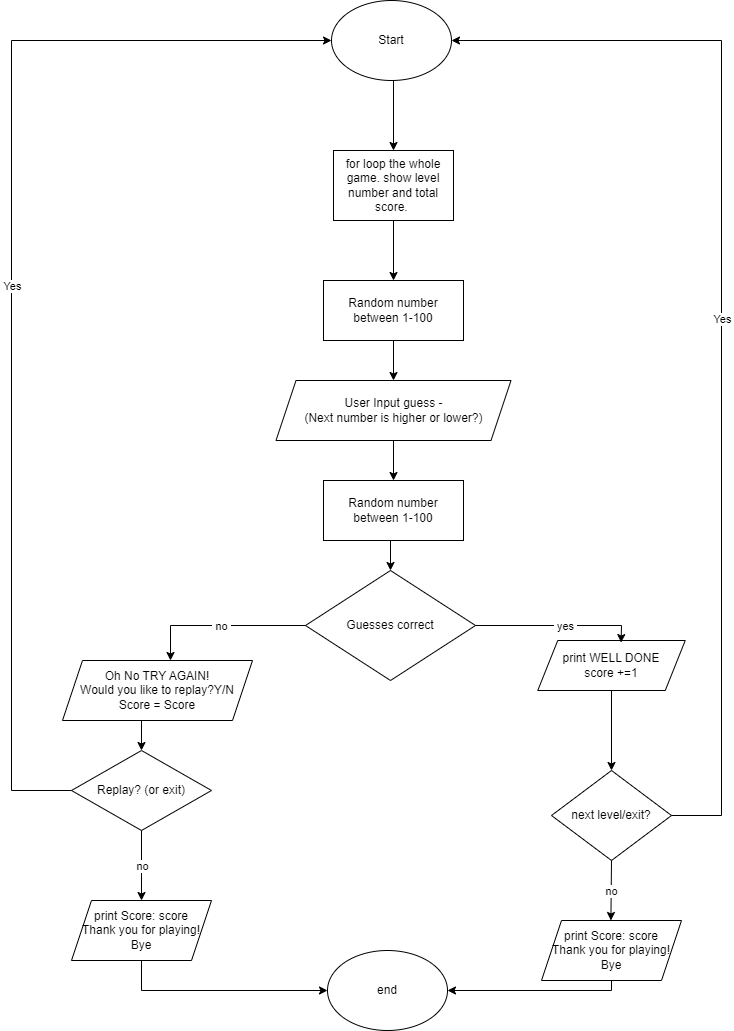

The diagram above was exported from draw.io. Its source (the exported page's mxGraphModel, read from the mxfile embedded in the PNG):
<mxGraphModel dx="824" dy="913" grid="1" gridSize="10" guides="1" tooltips="1" connect="1" arrows="1" fold="1" page="1" pageScale="1" pageWidth="850" pageHeight="1100" math="0" shadow="0">
  <root>
    <mxCell id="0" />
    <mxCell id="1" parent="0" />
    <mxCell id="yus8u4tcv-WRxmtPsF6K-1" value="Start" style="ellipse;whiteSpace=wrap;html=1;" vertex="1" parent="1">
      <mxGeometry x="390" y="60" width="120" height="80" as="geometry" />
    </mxCell>
    <mxCell id="yus8u4tcv-WRxmtPsF6K-2" value="" style="endArrow=classic;html=1;rounded=0;exitX=0.5;exitY=1;exitDx=0;exitDy=0;" edge="1" parent="1">
      <mxGeometry width="50" height="50" relative="1" as="geometry">
        <mxPoint x="452" y="280" as="sourcePoint" />
        <mxPoint x="452" y="340" as="targetPoint" />
      </mxGeometry>
    </mxCell>
    <mxCell id="yus8u4tcv-WRxmtPsF6K-3" value="Random number between 1-100" style="rounded=0;whiteSpace=wrap;html=1;" vertex="1" parent="1">
      <mxGeometry x="382" y="340" width="140" height="60" as="geometry" />
    </mxCell>
    <mxCell id="yus8u4tcv-WRxmtPsF6K-4" value="" style="endArrow=classic;html=1;rounded=0;exitX=0.5;exitY=1;exitDx=0;exitDy=0;" edge="1" parent="1" source="yus8u4tcv-WRxmtPsF6K-3">
      <mxGeometry width="50" height="50" relative="1" as="geometry">
        <mxPoint x="402" y="560" as="sourcePoint" />
        <mxPoint x="452" y="440" as="targetPoint" />
      </mxGeometry>
    </mxCell>
    <mxCell id="yus8u4tcv-WRxmtPsF6K-5" value="User Input guess - &lt;br&gt;(Next number is higher or lower?)" style="shape=parallelogram;perimeter=parallelogramPerimeter;whiteSpace=wrap;html=1;fixedSize=1;" vertex="1" parent="1">
      <mxGeometry x="334.5" y="440" width="235" height="60" as="geometry" />
    </mxCell>
    <mxCell id="yus8u4tcv-WRxmtPsF6K-6" value="" style="endArrow=classic;html=1;rounded=0;exitX=0.5;exitY=1;exitDx=0;exitDy=0;" edge="1" parent="1" source="yus8u4tcv-WRxmtPsF6K-5">
      <mxGeometry width="50" height="50" relative="1" as="geometry">
        <mxPoint x="402" y="560" as="sourcePoint" />
        <mxPoint x="452" y="540" as="targetPoint" />
      </mxGeometry>
    </mxCell>
    <mxCell id="yus8u4tcv-WRxmtPsF6K-7" value="Guesses correct" style="rhombus;whiteSpace=wrap;html=1;" vertex="1" parent="1">
      <mxGeometry x="364" y="630" width="170" height="110" as="geometry" />
    </mxCell>
    <mxCell id="yus8u4tcv-WRxmtPsF6K-9" value="print WELL DONE&lt;br&gt;score +=1&lt;br&gt;" style="shape=parallelogram;perimeter=parallelogramPerimeter;whiteSpace=wrap;html=1;fixedSize=1;" vertex="1" parent="1">
      <mxGeometry x="596.25" y="700" width="147.5" height="50" as="geometry" />
    </mxCell>
    <mxCell id="yus8u4tcv-WRxmtPsF6K-10" value="Oh No TRY AGAIN!&lt;br&gt;Would you like to replay?Y/N&lt;br&gt;Score = Score" style="shape=parallelogram;perimeter=parallelogramPerimeter;whiteSpace=wrap;html=1;fixedSize=1;" vertex="1" parent="1">
      <mxGeometry x="121" y="720" width="190" height="60" as="geometry" />
    </mxCell>
    <mxCell id="yus8u4tcv-WRxmtPsF6K-14" value="end" style="ellipse;whiteSpace=wrap;html=1;" vertex="1" parent="1">
      <mxGeometry x="386" y="1010" width="120" height="80" as="geometry" />
    </mxCell>
    <mxCell id="yus8u4tcv-WRxmtPsF6K-16" value="" style="endArrow=classic;html=1;rounded=0;entryX=1;entryY=0.5;entryDx=0;entryDy=0;exitX=0.5;exitY=1;exitDx=0;exitDy=0;" edge="1" parent="1" source="yus8u4tcv-WRxmtPsF6K-45" target="yus8u4tcv-WRxmtPsF6K-14">
      <mxGeometry width="50" height="50" relative="1" as="geometry">
        <mxPoint x="710" y="1010" as="sourcePoint" />
        <mxPoint x="506" y="870" as="targetPoint" />
        <Array as="points">
          <mxPoint x="670" y="1050" />
        </Array>
      </mxGeometry>
    </mxCell>
    <mxCell id="yus8u4tcv-WRxmtPsF6K-17" value="" style="endArrow=classic;html=1;rounded=0;exitX=1;exitY=0.5;exitDx=0;exitDy=0;entryX=0.565;entryY=0.041;entryDx=0;entryDy=0;entryPerimeter=0;" edge="1" parent="1" source="yus8u4tcv-WRxmtPsF6K-7" target="yus8u4tcv-WRxmtPsF6K-9">
      <mxGeometry relative="1" as="geometry">
        <mxPoint x="534" y="670" as="sourcePoint" />
        <mxPoint x="680" y="700" as="targetPoint" />
        <Array as="points">
          <mxPoint x="680" y="685" />
        </Array>
      </mxGeometry>
    </mxCell>
    <mxCell id="yus8u4tcv-WRxmtPsF6K-18" value="&amp;nbsp;yes&amp;nbsp;" style="edgeLabel;resizable=0;html=1;align=center;verticalAlign=middle;" connectable="0" vertex="1" parent="yus8u4tcv-WRxmtPsF6K-17">
      <mxGeometry relative="1" as="geometry">
        <mxPoint x="8" as="offset" />
      </mxGeometry>
    </mxCell>
    <mxCell id="yus8u4tcv-WRxmtPsF6K-19" value="" style="endArrow=classic;html=1;rounded=0;entryX=0.5;entryY=0;entryDx=0;entryDy=0;exitX=0;exitY=0.5;exitDx=0;exitDy=0;" edge="1" parent="1" source="yus8u4tcv-WRxmtPsF6K-7">
      <mxGeometry relative="1" as="geometry">
        <mxPoint x="369" y="600" as="sourcePoint" />
        <mxPoint x="229" y="720" as="targetPoint" />
        <Array as="points">
          <mxPoint x="229" y="685" />
        </Array>
      </mxGeometry>
    </mxCell>
    <mxCell id="yus8u4tcv-WRxmtPsF6K-20" value="&amp;nbsp;no&amp;nbsp;" style="edgeLabel;resizable=0;html=1;align=center;verticalAlign=middle;" connectable="0" vertex="1" parent="yus8u4tcv-WRxmtPsF6K-19">
      <mxGeometry relative="1" as="geometry" />
    </mxCell>
    <mxCell id="yus8u4tcv-WRxmtPsF6K-21" value="Random number between 1-100" style="rounded=0;whiteSpace=wrap;html=1;" vertex="1" parent="1">
      <mxGeometry x="382" y="540" width="140" height="60" as="geometry" />
    </mxCell>
    <mxCell id="yus8u4tcv-WRxmtPsF6K-22" value="" style="endArrow=classic;html=1;rounded=0;entryX=0.5;entryY=0;entryDx=0;entryDy=0;" edge="1" parent="1" target="yus8u4tcv-WRxmtPsF6K-7">
      <mxGeometry width="50" height="50" relative="1" as="geometry">
        <mxPoint x="449" y="600" as="sourcePoint" />
        <mxPoint x="803" y="460" as="targetPoint" />
      </mxGeometry>
    </mxCell>
    <mxCell id="yus8u4tcv-WRxmtPsF6K-23" value="for loop the whole game. show level number and total score.&amp;nbsp;" style="rounded=0;whiteSpace=wrap;html=1;" vertex="1" parent="1">
      <mxGeometry x="392" y="210" width="120" height="70" as="geometry" />
    </mxCell>
    <mxCell id="yus8u4tcv-WRxmtPsF6K-24" value="" style="endArrow=classic;html=1;rounded=0;entryX=0.5;entryY=0;entryDx=0;entryDy=0;" edge="1" parent="1" target="yus8u4tcv-WRxmtPsF6K-23">
      <mxGeometry width="50" height="50" relative="1" as="geometry">
        <mxPoint x="452" y="140" as="sourcePoint" />
        <mxPoint x="800" y="390" as="targetPoint" />
      </mxGeometry>
    </mxCell>
    <mxCell id="yus8u4tcv-WRxmtPsF6K-27" value="Replay? (or exit)" style="rhombus;whiteSpace=wrap;html=1;" vertex="1" parent="1">
      <mxGeometry x="130" y="810" width="140" height="80" as="geometry" />
    </mxCell>
    <mxCell id="yus8u4tcv-WRxmtPsF6K-28" value="" style="endArrow=classic;html=1;rounded=0;entryX=0.5;entryY=0;entryDx=0;entryDy=0;" edge="1" parent="1" target="yus8u4tcv-WRxmtPsF6K-27">
      <mxGeometry width="50" height="50" relative="1" as="geometry">
        <mxPoint x="200" y="780" as="sourcePoint" />
        <mxPoint x="790" y="790" as="targetPoint" />
      </mxGeometry>
    </mxCell>
    <mxCell id="yus8u4tcv-WRxmtPsF6K-31" value="next level/exit?" style="rhombus;whiteSpace=wrap;html=1;" vertex="1" parent="1">
      <mxGeometry x="610" y="830" width="120" height="90" as="geometry" />
    </mxCell>
    <mxCell id="yus8u4tcv-WRxmtPsF6K-32" value="print Score: score&lt;br&gt;Thank you for playing! Bye" style="shape=parallelogram;perimeter=parallelogramPerimeter;whiteSpace=wrap;html=1;fixedSize=1;" vertex="1" parent="1">
      <mxGeometry x="130" y="960" width="140" height="60" as="geometry" />
    </mxCell>
    <mxCell id="yus8u4tcv-WRxmtPsF6K-35" value="" style="endArrow=classic;html=1;rounded=0;entryX=0;entryY=0.5;entryDx=0;entryDy=0;exitX=0.5;exitY=1;exitDx=0;exitDy=0;" edge="1" parent="1" source="yus8u4tcv-WRxmtPsF6K-32" target="yus8u4tcv-WRxmtPsF6K-14">
      <mxGeometry width="50" height="50" relative="1" as="geometry">
        <mxPoint x="386" y="980" as="sourcePoint" />
        <mxPoint x="436" y="930" as="targetPoint" />
        <Array as="points">
          <mxPoint x="200" y="1050" />
        </Array>
      </mxGeometry>
    </mxCell>
    <mxCell id="yus8u4tcv-WRxmtPsF6K-36" value="" style="endArrow=classic;html=1;rounded=0;entryX=0.5;entryY=0;entryDx=0;entryDy=0;" edge="1" parent="1" target="yus8u4tcv-WRxmtPsF6K-32">
      <mxGeometry relative="1" as="geometry">
        <mxPoint x="200" y="890" as="sourcePoint" />
        <mxPoint x="300" y="890" as="targetPoint" />
        <Array as="points" />
      </mxGeometry>
    </mxCell>
    <mxCell id="yus8u4tcv-WRxmtPsF6K-37" value="&amp;nbsp;no&amp;nbsp;" style="edgeLabel;resizable=0;html=1;align=center;verticalAlign=middle;" connectable="0" vertex="1" parent="yus8u4tcv-WRxmtPsF6K-36">
      <mxGeometry relative="1" as="geometry" />
    </mxCell>
    <mxCell id="yus8u4tcv-WRxmtPsF6K-38" value="" style="endArrow=classic;html=1;rounded=0;entryX=0;entryY=0.5;entryDx=0;entryDy=0;exitX=0;exitY=0.5;exitDx=0;exitDy=0;" edge="1" parent="1" source="yus8u4tcv-WRxmtPsF6K-27" target="yus8u4tcv-WRxmtPsF6K-1">
      <mxGeometry relative="1" as="geometry">
        <mxPoint x="720" y="510" as="sourcePoint" />
        <mxPoint x="820" y="510" as="targetPoint" />
        <Array as="points">
          <mxPoint x="70" y="850" />
          <mxPoint x="70" y="100" />
        </Array>
      </mxGeometry>
    </mxCell>
    <mxCell id="yus8u4tcv-WRxmtPsF6K-39" value="&amp;nbsp;Yes&amp;nbsp;" style="edgeLabel;resizable=0;html=1;align=center;verticalAlign=middle;" connectable="0" vertex="1" parent="yus8u4tcv-WRxmtPsF6K-38">
      <mxGeometry relative="1" as="geometry" />
    </mxCell>
    <mxCell id="yus8u4tcv-WRxmtPsF6K-40" value="" style="endArrow=classic;html=1;rounded=0;entryX=0.5;entryY=0;entryDx=0;entryDy=0;exitX=0.5;exitY=1;exitDx=0;exitDy=0;" edge="1" parent="1" source="yus8u4tcv-WRxmtPsF6K-9" target="yus8u4tcv-WRxmtPsF6K-31">
      <mxGeometry width="50" height="50" relative="1" as="geometry">
        <mxPoint x="650" y="750" as="sourcePoint" />
        <mxPoint x="790" y="770" as="targetPoint" />
      </mxGeometry>
    </mxCell>
    <mxCell id="yus8u4tcv-WRxmtPsF6K-43" value="" style="endArrow=classic;html=1;rounded=0;entryX=1;entryY=0.5;entryDx=0;entryDy=0;exitX=1;exitY=0.5;exitDx=0;exitDy=0;" edge="1" parent="1" source="yus8u4tcv-WRxmtPsF6K-31" target="yus8u4tcv-WRxmtPsF6K-1">
      <mxGeometry relative="1" as="geometry">
        <mxPoint x="620" y="580" as="sourcePoint" />
        <mxPoint x="880" y="-170" as="targetPoint" />
        <Array as="points">
          <mxPoint x="780" y="875" />
          <mxPoint x="780" y="100" />
        </Array>
      </mxGeometry>
    </mxCell>
    <mxCell id="yus8u4tcv-WRxmtPsF6K-44" value="&amp;nbsp;Yes&amp;nbsp;" style="edgeLabel;resizable=0;html=1;align=center;verticalAlign=middle;" connectable="0" vertex="1" parent="yus8u4tcv-WRxmtPsF6K-43">
      <mxGeometry relative="1" as="geometry" />
    </mxCell>
    <mxCell id="yus8u4tcv-WRxmtPsF6K-45" value="print Score: score&lt;br&gt;Thank you for playing! Bye" style="shape=parallelogram;perimeter=parallelogramPerimeter;whiteSpace=wrap;html=1;fixedSize=1;" vertex="1" parent="1">
      <mxGeometry x="600" y="980" width="140" height="60" as="geometry" />
    </mxCell>
    <mxCell id="yus8u4tcv-WRxmtPsF6K-48" value="" style="endArrow=classic;html=1;rounded=0;entryX=0.5;entryY=0;entryDx=0;entryDy=0;" edge="1" parent="1">
      <mxGeometry relative="1" as="geometry">
        <mxPoint x="670" y="920" as="sourcePoint" />
        <mxPoint x="669.41" y="980" as="targetPoint" />
        <Array as="points" />
      </mxGeometry>
    </mxCell>
    <mxCell id="yus8u4tcv-WRxmtPsF6K-49" value="&amp;nbsp;no&amp;nbsp;" style="edgeLabel;resizable=0;html=1;align=center;verticalAlign=middle;" connectable="0" vertex="1" parent="yus8u4tcv-WRxmtPsF6K-48">
      <mxGeometry relative="1" as="geometry" />
    </mxCell>
  </root>
</mxGraphModel>